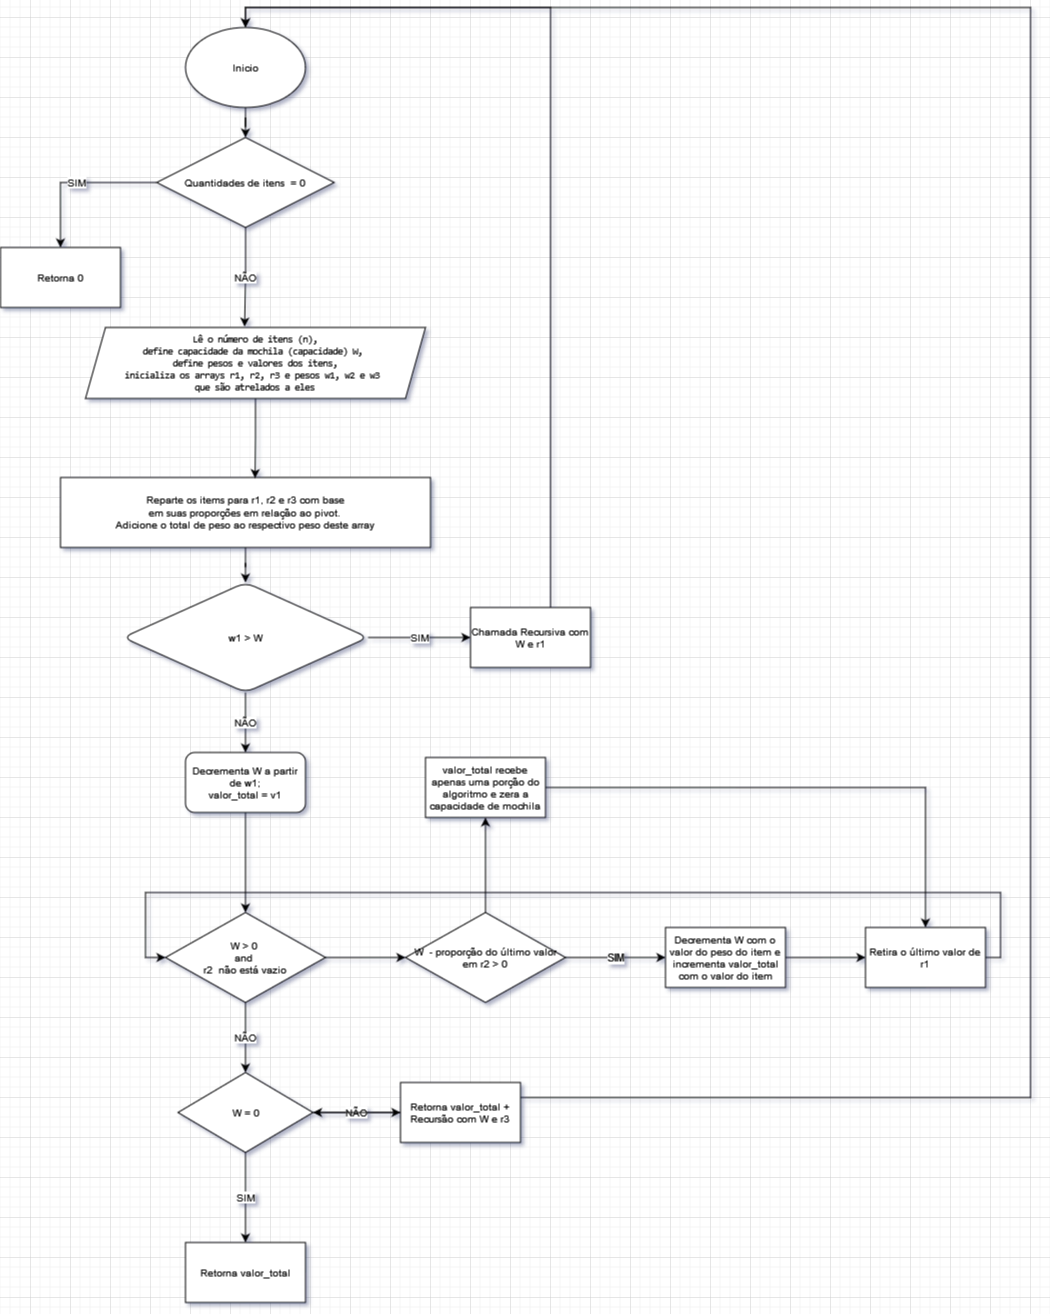

The diagram above was exported from draw.io. Its source (the exported page's mxGraphModel, read from the mxfile embedded in the PNG):
<mxGraphModel dx="607" dy="1500" grid="1" gridSize="10" guides="1" tooltips="1" connect="1" arrows="1" fold="1" page="1" pageScale="1" pageWidth="827" pageHeight="1169" math="0" shadow="0">
  <root>
    <mxCell id="WIyWlLk6GJQsqaUBKTNV-0" />
    <mxCell id="WIyWlLk6GJQsqaUBKTNV-1" parent="WIyWlLk6GJQsqaUBKTNV-0" />
    <mxCell id="5mf3X4hcHfv4_jEDp9BI-6" value="" style="edgeStyle=orthogonalEdgeStyle;rounded=0;orthogonalLoop=1;jettySize=auto;html=1;fontSize=10;strokeColor=default;" parent="WIyWlLk6GJQsqaUBKTNV-1" source="5mf3X4hcHfv4_jEDp9BI-1" target="5mf3X4hcHfv4_jEDp9BI-5" edge="1">
      <mxGeometry relative="1" as="geometry" />
    </mxCell>
    <mxCell id="5mf3X4hcHfv4_jEDp9BI-1" value="&lt;div&gt;&lt;code class=&quot;!whitespace-pre hljs language-lua&quot; style=&quot;font-size: 10px;&quot;&gt;&amp;nbsp;&lt;/code&gt;Reparte os items para r1, r2 e r3 com base&amp;nbsp;&lt;/div&gt;&lt;div&gt;em suas proporções em relação ao pivot.&lt;/div&gt;&lt;div&gt;Adicione o total de peso ao respectivo peso deste array&lt;br&gt;&lt;/div&gt;" style="whiteSpace=wrap;html=1;rounded=0;glass=0;strokeWidth=1;shadow=0;fontSize=10;strokeColor=default;" parent="WIyWlLk6GJQsqaUBKTNV-1" vertex="1">
      <mxGeometry x="390" y="460" width="370" height="70" as="geometry" />
    </mxCell>
    <mxCell id="5mf3X4hcHfv4_jEDp9BI-8" value="SIM" style="edgeStyle=orthogonalEdgeStyle;rounded=0;orthogonalLoop=1;jettySize=auto;html=1;exitX=1;exitY=0.5;exitDx=0;exitDy=0;fontSize=10;strokeColor=default;" parent="WIyWlLk6GJQsqaUBKTNV-1" source="5mf3X4hcHfv4_jEDp9BI-5" target="5mf3X4hcHfv4_jEDp9BI-9" edge="1">
      <mxGeometry relative="1" as="geometry">
        <mxPoint x="850" y="420.0769230769231" as="targetPoint" />
      </mxGeometry>
    </mxCell>
    <mxCell id="5mf3X4hcHfv4_jEDp9BI-12" value="NÃO" style="edgeStyle=orthogonalEdgeStyle;rounded=0;orthogonalLoop=1;jettySize=auto;html=1;fontSize=10;strokeColor=default;" parent="WIyWlLk6GJQsqaUBKTNV-1" source="5mf3X4hcHfv4_jEDp9BI-5" target="5mf3X4hcHfv4_jEDp9BI-11" edge="1">
      <mxGeometry relative="1" as="geometry" />
    </mxCell>
    <mxCell id="5mf3X4hcHfv4_jEDp9BI-5" value="w1 &amp;gt; W" style="rhombus;whiteSpace=wrap;html=1;rounded=1;glass=0;strokeWidth=1;shadow=0;fontSize=10;strokeColor=default;" parent="WIyWlLk6GJQsqaUBKTNV-1" vertex="1">
      <mxGeometry x="452.5" y="565" width="245" height="110" as="geometry" />
    </mxCell>
    <mxCell id="5mf3X4hcHfv4_jEDp9BI-28" style="edgeStyle=orthogonalEdgeStyle;rounded=0;orthogonalLoop=1;jettySize=auto;html=1;entryX=0.5;entryY=0;entryDx=0;entryDy=0;fontSize=10;strokeColor=default;" parent="WIyWlLk6GJQsqaUBKTNV-1" source="5mf3X4hcHfv4_jEDp9BI-9" target="5mf3X4hcHfv4_jEDp9BI-22" edge="1">
      <mxGeometry relative="1" as="geometry">
        <Array as="points">
          <mxPoint x="880" y="-10" />
          <mxPoint x="575" y="-10" />
        </Array>
      </mxGeometry>
    </mxCell>
    <mxCell id="5mf3X4hcHfv4_jEDp9BI-9" value="Chamada Recursiva com W e r1" style="rounded=0;whiteSpace=wrap;html=1;fontSize=10;strokeColor=default;" parent="WIyWlLk6GJQsqaUBKTNV-1" vertex="1">
      <mxGeometry x="800" y="589.996923076923" width="120" height="60" as="geometry" />
    </mxCell>
    <mxCell id="5mf3X4hcHfv4_jEDp9BI-33" value="" style="edgeStyle=orthogonalEdgeStyle;rounded=0;orthogonalLoop=1;jettySize=auto;html=1;fontSize=10;strokeColor=default;" parent="WIyWlLk6GJQsqaUBKTNV-1" source="5mf3X4hcHfv4_jEDp9BI-11" target="5mf3X4hcHfv4_jEDp9BI-32" edge="1">
      <mxGeometry relative="1" as="geometry" />
    </mxCell>
    <mxCell id="5mf3X4hcHfv4_jEDp9BI-11" value="&lt;div style=&quot;font-size: 10px;&quot;&gt;Decrementa W a partir de w1;&lt;/div&gt;&lt;div style=&quot;font-size: 10px;&quot;&gt;valor_total = v1&lt;br style=&quot;font-size: 10px;&quot;&gt;&lt;/div&gt;" style="whiteSpace=wrap;html=1;rounded=1;glass=0;strokeWidth=1;shadow=0;fontSize=10;strokeColor=default;" parent="WIyWlLk6GJQsqaUBKTNV-1" vertex="1">
      <mxGeometry x="515" y="735" width="120" height="60" as="geometry" />
    </mxCell>
    <mxCell id="5mf3X4hcHfv4_jEDp9BI-13" value="&lt;br&gt;&lt;pre style=&quot;font-size: 10px;&quot;&gt;&lt;code class=&quot;!whitespace-pre hljs language-kotlin&quot; style=&quot;font-size: 10px;&quot;&gt; Lê o número de itens (n), &lt;br style=&quot;font-size: 10px;&quot;&gt;define capacidade da mochila (capacidade) W, &lt;br style=&quot;font-size: 10px;&quot;&gt;define pesos e valores dos itens,&lt;br&gt;inicializa os arrays r1, r2, r3 e pesos w1, w2 e w3 &lt;br&gt;que são atrelados a eles&lt;br&gt;&lt;/code&gt;&lt;/pre&gt;&lt;br&gt;" style="shape=parallelogram;perimeter=parallelogramPerimeter;whiteSpace=wrap;html=1;fixedSize=1;fontSize=10;strokeColor=default;" parent="WIyWlLk6GJQsqaUBKTNV-1" vertex="1">
      <mxGeometry x="415" y="310" width="340" height="71" as="geometry" />
    </mxCell>
    <mxCell id="5mf3X4hcHfv4_jEDp9BI-19" value="SIM" style="edgeStyle=orthogonalEdgeStyle;rounded=0;orthogonalLoop=1;jettySize=auto;html=1;exitX=0;exitY=0.5;exitDx=0;exitDy=0;entryX=0.5;entryY=0;entryDx=0;entryDy=0;fontSize=10;strokeColor=default;" parent="WIyWlLk6GJQsqaUBKTNV-1" source="5mf3X4hcHfv4_jEDp9BI-15" target="5mf3X4hcHfv4_jEDp9BI-18" edge="1">
      <mxGeometry relative="1" as="geometry" />
    </mxCell>
    <mxCell id="5mf3X4hcHfv4_jEDp9BI-15" value="Quantidades de itens&amp;nbsp; = 0" style="rhombus;whiteSpace=wrap;html=1;fontSize=10;strokeColor=default;" parent="WIyWlLk6GJQsqaUBKTNV-1" vertex="1">
      <mxGeometry x="486.25" y="120" width="177.5" height="90" as="geometry" />
    </mxCell>
    <mxCell id="5mf3X4hcHfv4_jEDp9BI-17" value="NÃO" style="edgeStyle=orthogonalEdgeStyle;rounded=0;orthogonalLoop=1;jettySize=auto;html=1;entryX=0.468;entryY=-0.013;entryDx=0;entryDy=0;entryPerimeter=0;fontSize=10;strokeColor=default;" parent="WIyWlLk6GJQsqaUBKTNV-1" source="5mf3X4hcHfv4_jEDp9BI-15" target="5mf3X4hcHfv4_jEDp9BI-13" edge="1">
      <mxGeometry relative="1" as="geometry" />
    </mxCell>
    <mxCell id="5mf3X4hcHfv4_jEDp9BI-18" value="Retorna 0" style="rounded=0;whiteSpace=wrap;html=1;fontSize=10;strokeColor=default;" parent="WIyWlLk6GJQsqaUBKTNV-1" vertex="1">
      <mxGeometry x="330" y="230" width="120" height="60" as="geometry" />
    </mxCell>
    <mxCell id="5mf3X4hcHfv4_jEDp9BI-23" style="edgeStyle=orthogonalEdgeStyle;rounded=0;orthogonalLoop=1;jettySize=auto;html=1;entryX=0.5;entryY=0;entryDx=0;entryDy=0;fontSize=10;strokeColor=default;" parent="WIyWlLk6GJQsqaUBKTNV-1" source="5mf3X4hcHfv4_jEDp9BI-22" target="5mf3X4hcHfv4_jEDp9BI-15" edge="1">
      <mxGeometry relative="1" as="geometry" />
    </mxCell>
    <mxCell id="5mf3X4hcHfv4_jEDp9BI-22" value="Inicio" style="ellipse;whiteSpace=wrap;html=1;fontSize=10;strokeColor=default;" parent="WIyWlLk6GJQsqaUBKTNV-1" vertex="1">
      <mxGeometry x="515" y="10" width="120" height="80" as="geometry" />
    </mxCell>
    <mxCell id="5mf3X4hcHfv4_jEDp9BI-45" value="NÃO" style="edgeStyle=orthogonalEdgeStyle;rounded=0;orthogonalLoop=1;jettySize=auto;html=1;fontSize=10;strokeColor=default;" parent="WIyWlLk6GJQsqaUBKTNV-1" source="5mf3X4hcHfv4_jEDp9BI-32" target="5mf3X4hcHfv4_jEDp9BI-44" edge="1">
      <mxGeometry relative="1" as="geometry" />
    </mxCell>
    <mxCell id="5mf3X4hcHfv4_jEDp9BI-55" value="" style="edgeStyle=orthogonalEdgeStyle;rounded=0;orthogonalLoop=1;jettySize=auto;html=1;fontSize=10;strokeColor=default;" parent="WIyWlLk6GJQsqaUBKTNV-1" source="5mf3X4hcHfv4_jEDp9BI-32" target="5mf3X4hcHfv4_jEDp9BI-54" edge="1">
      <mxGeometry relative="1" as="geometry" />
    </mxCell>
    <mxCell id="5mf3X4hcHfv4_jEDp9BI-32" value="&lt;div style=&quot;font-size: 10px;&quot;&gt;W &amp;gt; 0&amp;nbsp;&lt;/div&gt;&lt;div style=&quot;font-size: 10px;&quot;&gt;and&amp;nbsp;&lt;/div&gt;&lt;div style=&quot;font-size: 10px;&quot;&gt;r2&amp;nbsp; não está vazio&lt;/div&gt;" style="rhombus;whiteSpace=wrap;html=1;fontSize=10;strokeColor=default;" parent="WIyWlLk6GJQsqaUBKTNV-1" vertex="1">
      <mxGeometry x="495" y="895" width="160" height="90" as="geometry" />
    </mxCell>
    <mxCell id="5mf3X4hcHfv4_jEDp9BI-48" value="SIM" style="edgeStyle=orthogonalEdgeStyle;rounded=0;orthogonalLoop=1;jettySize=auto;html=1;fontSize=10;strokeColor=default;" parent="WIyWlLk6GJQsqaUBKTNV-1" source="5mf3X4hcHfv4_jEDp9BI-44" target="5mf3X4hcHfv4_jEDp9BI-47" edge="1">
      <mxGeometry relative="1" as="geometry" />
    </mxCell>
    <mxCell id="5mf3X4hcHfv4_jEDp9BI-50" value="NÃO" style="edgeStyle=orthogonalEdgeStyle;rounded=0;orthogonalLoop=1;jettySize=auto;html=1;fontSize=10;strokeColor=default;" parent="WIyWlLk6GJQsqaUBKTNV-1" source="5mf3X4hcHfv4_jEDp9BI-44" target="5mf3X4hcHfv4_jEDp9BI-49" edge="1">
      <mxGeometry relative="1" as="geometry" />
    </mxCell>
    <mxCell id="5mf3X4hcHfv4_jEDp9BI-44" value="W = 0" style="rhombus;whiteSpace=wrap;html=1;fontSize=10;strokeColor=default;" parent="WIyWlLk6GJQsqaUBKTNV-1" vertex="1">
      <mxGeometry x="507.5" y="1055" width="135" height="80" as="geometry" />
    </mxCell>
    <mxCell id="5mf3X4hcHfv4_jEDp9BI-47" value="Retorna valor_total" style="whiteSpace=wrap;html=1;fontSize=10;strokeColor=default;" parent="WIyWlLk6GJQsqaUBKTNV-1" vertex="1">
      <mxGeometry x="515" y="1225" width="120" height="60" as="geometry" />
    </mxCell>
    <mxCell id="5mf3X4hcHfv4_jEDp9BI-51" style="edgeStyle=orthogonalEdgeStyle;rounded=0;orthogonalLoop=1;jettySize=auto;html=1;entryX=0.5;entryY=0;entryDx=0;entryDy=0;fontSize=10;strokeColor=default;" parent="WIyWlLk6GJQsqaUBKTNV-1" source="5mf3X4hcHfv4_jEDp9BI-49" target="5mf3X4hcHfv4_jEDp9BI-22" edge="1">
      <mxGeometry relative="1" as="geometry">
        <Array as="points">
          <mxPoint x="1360" y="1080" />
          <mxPoint x="1360" y="-10" />
          <mxPoint x="575" y="-10" />
        </Array>
      </mxGeometry>
    </mxCell>
    <mxCell id="5mf3X4hcHfv4_jEDp9BI-67" value="" style="edgeStyle=orthogonalEdgeStyle;rounded=0;orthogonalLoop=1;jettySize=auto;html=1;strokeColor=default;" parent="WIyWlLk6GJQsqaUBKTNV-1" source="5mf3X4hcHfv4_jEDp9BI-49" target="5mf3X4hcHfv4_jEDp9BI-44" edge="1">
      <mxGeometry relative="1" as="geometry" />
    </mxCell>
    <mxCell id="5mf3X4hcHfv4_jEDp9BI-49" value="Retorna valor_total + Recursão com W e r3" style="whiteSpace=wrap;html=1;fontSize=10;strokeColor=default;" parent="WIyWlLk6GJQsqaUBKTNV-1" vertex="1">
      <mxGeometry x="730" y="1065" width="120" height="60" as="geometry" />
    </mxCell>
    <mxCell id="5mf3X4hcHfv4_jEDp9BI-57" value="SIM" style="edgeStyle=orthogonalEdgeStyle;rounded=0;orthogonalLoop=1;jettySize=auto;html=1;strokeColor=default;" parent="WIyWlLk6GJQsqaUBKTNV-1" source="5mf3X4hcHfv4_jEDp9BI-54" target="5mf3X4hcHfv4_jEDp9BI-56" edge="1">
      <mxGeometry relative="1" as="geometry" />
    </mxCell>
    <mxCell id="5mf3X4hcHfv4_jEDp9BI-61" value="" style="edgeStyle=orthogonalEdgeStyle;rounded=0;orthogonalLoop=1;jettySize=auto;html=1;strokeColor=default;" parent="WIyWlLk6GJQsqaUBKTNV-1" source="5mf3X4hcHfv4_jEDp9BI-54" target="5mf3X4hcHfv4_jEDp9BI-60" edge="1">
      <mxGeometry relative="1" as="geometry" />
    </mxCell>
    <mxCell id="5mf3X4hcHfv4_jEDp9BI-54" value="&lt;div style=&quot;font-size: 10px;&quot;&gt;W&amp;nbsp; - proporção do último valor em r2 &amp;gt; 0&lt;br style=&quot;font-size: 10px;&quot;&gt;&lt;/div&gt;" style="rhombus;whiteSpace=wrap;html=1;fontSize=10;strokeColor=default;" parent="WIyWlLk6GJQsqaUBKTNV-1" vertex="1">
      <mxGeometry x="735" y="895" width="160" height="90" as="geometry" />
    </mxCell>
    <mxCell id="5mf3X4hcHfv4_jEDp9BI-59" value="" style="edgeStyle=orthogonalEdgeStyle;rounded=0;orthogonalLoop=1;jettySize=auto;html=1;strokeColor=default;" parent="WIyWlLk6GJQsqaUBKTNV-1" source="5mf3X4hcHfv4_jEDp9BI-56" target="5mf3X4hcHfv4_jEDp9BI-58" edge="1">
      <mxGeometry relative="1" as="geometry" />
    </mxCell>
    <mxCell id="5mf3X4hcHfv4_jEDp9BI-56" value="Decrementa W com o valor do peso do item e incrementa valor_total com o valor do item" style="whiteSpace=wrap;html=1;fontSize=10;strokeColor=default;" parent="WIyWlLk6GJQsqaUBKTNV-1" vertex="1">
      <mxGeometry x="995" y="910" width="120" height="60" as="geometry" />
    </mxCell>
    <mxCell id="5mf3X4hcHfv4_jEDp9BI-66" style="edgeStyle=orthogonalEdgeStyle;rounded=0;orthogonalLoop=1;jettySize=auto;html=1;entryX=0;entryY=0.5;entryDx=0;entryDy=0;strokeColor=default;" parent="WIyWlLk6GJQsqaUBKTNV-1" source="5mf3X4hcHfv4_jEDp9BI-58" target="5mf3X4hcHfv4_jEDp9BI-32" edge="1">
      <mxGeometry relative="1" as="geometry">
        <Array as="points">
          <mxPoint x="1330" y="940" />
          <mxPoint x="1330" y="875" />
          <mxPoint x="475" y="875" />
          <mxPoint x="475" y="940" />
        </Array>
      </mxGeometry>
    </mxCell>
    <mxCell id="5mf3X4hcHfv4_jEDp9BI-58" value="Retira o último valor de r1" style="whiteSpace=wrap;html=1;fontSize=10;strokeColor=default;" parent="WIyWlLk6GJQsqaUBKTNV-1" vertex="1">
      <mxGeometry x="1195" y="910" width="120" height="60" as="geometry" />
    </mxCell>
    <mxCell id="5mf3X4hcHfv4_jEDp9BI-62" style="edgeStyle=orthogonalEdgeStyle;rounded=0;orthogonalLoop=1;jettySize=auto;html=1;entryX=0.5;entryY=0;entryDx=0;entryDy=0;strokeColor=default;" parent="WIyWlLk6GJQsqaUBKTNV-1" source="5mf3X4hcHfv4_jEDp9BI-60" target="5mf3X4hcHfv4_jEDp9BI-58" edge="1">
      <mxGeometry relative="1" as="geometry">
        <Array as="points">
          <mxPoint x="1255" y="770" />
        </Array>
      </mxGeometry>
    </mxCell>
    <mxCell id="5mf3X4hcHfv4_jEDp9BI-60" value="valor_total recebe apenas uma porção do algoritmo e zera a capacidade de mochila" style="whiteSpace=wrap;html=1;fontSize=10;strokeColor=default;" parent="WIyWlLk6GJQsqaUBKTNV-1" vertex="1">
      <mxGeometry x="755" y="740" width="120" height="60" as="geometry" />
    </mxCell>
    <mxCell id="PZ2JdDzTwX5pxftU0Iw7-3" style="edgeStyle=orthogonalEdgeStyle;rounded=0;orthogonalLoop=1;jettySize=auto;html=1;entryX=0.526;entryY=0.01;entryDx=0;entryDy=0;entryPerimeter=0;" edge="1" parent="WIyWlLk6GJQsqaUBKTNV-1" source="5mf3X4hcHfv4_jEDp9BI-13" target="5mf3X4hcHfv4_jEDp9BI-1">
      <mxGeometry relative="1" as="geometry" />
    </mxCell>
  </root>
</mxGraphModel>